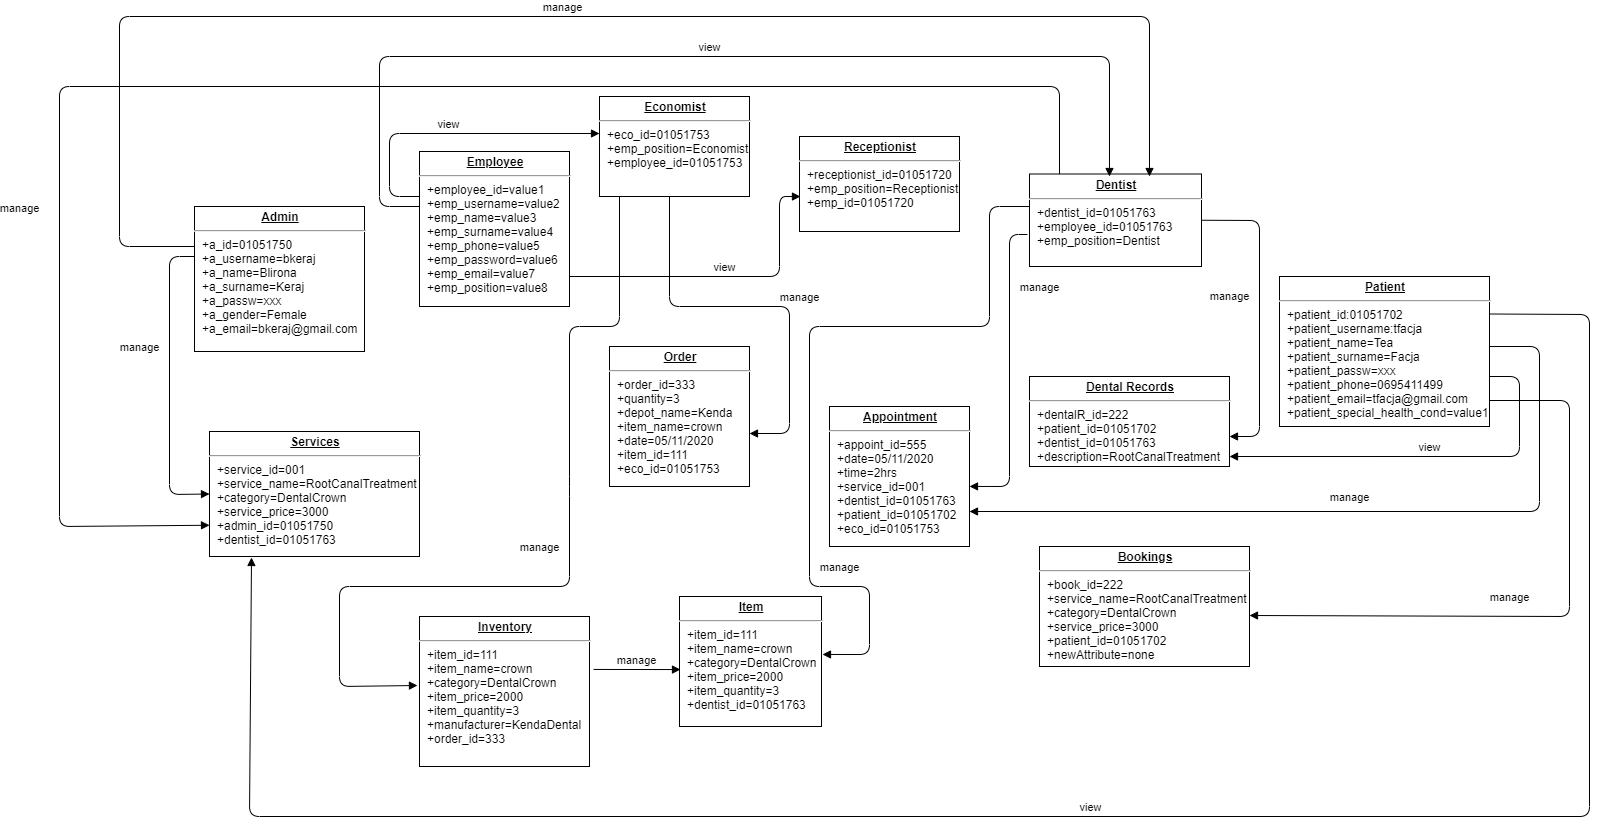

The diagram above was exported from draw.io. Its source (the exported page's mxGraphModel, read from the mxfile embedded in the PNG):
<mxGraphModel dx="2199" dy="467" grid="1" gridSize="10" guides="1" tooltips="1" connect="1" arrows="1" fold="1" page="1" pageScale="1" pageWidth="1100" pageHeight="850" background="#ffffff" math="0" shadow="0">
  <root>
    <mxCell id="0" />
    <mxCell id="1" parent="0" />
    <mxCell id="24794b860abc3c2d-1" value="&lt;p style=&quot;margin: 0px ; margin-top: 4px ; text-align: center ; text-decoration: underline&quot;&gt;&lt;b&gt;Admin&lt;/b&gt;&lt;/p&gt;&lt;hr&gt;&lt;p style=&quot;margin: 0px ; margin-left: 8px&quot;&gt;+a_id=01051750&lt;/p&gt;&lt;p style=&quot;margin: 0px ; margin-left: 8px&quot;&gt;+a_username=bkeraj&lt;/p&gt;&lt;p style=&quot;margin: 0px ; margin-left: 8px&quot;&gt;+a_name=Blirona&lt;/p&gt;&lt;p style=&quot;margin: 0px ; margin-left: 8px&quot;&gt;+a_surname=Keraj&lt;/p&gt;&lt;p style=&quot;margin: 0px ; margin-left: 8px&quot;&gt;+a_passw=xxx&lt;/p&gt;&lt;p style=&quot;margin: 0px ; margin-left: 8px&quot;&gt;+a_gender=Female&lt;/p&gt;&lt;p style=&quot;margin: 0px ; margin-left: 8px&quot;&gt;+a_email=bkeraj@gmail.com&lt;/p&gt;" style="verticalAlign=top;align=left;overflow=fill;fontSize=12;fontFamily=Helvetica;html=1;rounded=0;shadow=0;comic=0;labelBackgroundColor=none;strokeWidth=1" parent="1" vertex="1">
      <mxGeometry x="25" y="220" width="170" height="145" as="geometry" />
    </mxCell>
    <mxCell id="24794b860abc3c2d-16" value="&lt;p style=&quot;margin: 0px ; margin-top: 4px ; text-align: center ; text-decoration: underline&quot;&gt;&lt;b&gt;Services&lt;/b&gt;&lt;/p&gt;&lt;hr&gt;&lt;p style=&quot;margin: 0px ; margin-left: 8px&quot;&gt;+service_id=001&lt;/p&gt;&lt;p style=&quot;margin: 0px ; margin-left: 8px&quot;&gt;+service_name=RootCanalTreatment&lt;/p&gt;&lt;p style=&quot;margin: 0px ; margin-left: 8px&quot;&gt;+category=DentalCrown&lt;/p&gt;&lt;p style=&quot;margin: 0px ; margin-left: 8px&quot;&gt;+service_price=3000&lt;/p&gt;&lt;p style=&quot;margin: 0px ; margin-left: 8px&quot;&gt;+admin_id=01051750&lt;/p&gt;&lt;p style=&quot;margin: 0px ; margin-left: 8px&quot;&gt;+dentist_id=01051763&lt;/p&gt;" style="verticalAlign=top;align=left;overflow=fill;fontSize=12;fontFamily=Helvetica;html=1;rounded=0;shadow=0;comic=0;labelBackgroundColor=none;strokeWidth=1" parent="1" vertex="1">
      <mxGeometry x="40" y="445" width="210" height="125" as="geometry" />
    </mxCell>
    <mxCell id="24794b860abc3c2d-17" value="&lt;p style=&quot;margin: 0px ; margin-top: 4px ; text-align: center ; text-decoration: underline&quot;&gt;&lt;b&gt;Employee&lt;/b&gt;&lt;/p&gt;&lt;hr&gt;&lt;p style=&quot;margin: 0px ; margin-left: 8px&quot;&gt;+employee_id=value1&lt;/p&gt;&lt;p style=&quot;margin: 0px ; margin-left: 8px&quot;&gt;+emp_username=value2&lt;/p&gt;&lt;p style=&quot;margin: 0px ; margin-left: 8px&quot;&gt;+emp_name=value3&lt;/p&gt;&lt;p style=&quot;margin: 0px ; margin-left: 8px&quot;&gt;+emp_surname=value4&lt;/p&gt;&lt;p style=&quot;margin: 0px ; margin-left: 8px&quot;&gt;+emp_phone=value5&lt;/p&gt;&lt;p style=&quot;margin: 0px ; margin-left: 8px&quot;&gt;+emp_password=value6&lt;/p&gt;&lt;p style=&quot;margin: 0px ; margin-left: 8px&quot;&gt;+emp_email=value7&lt;/p&gt;&lt;p style=&quot;margin: 0px ; margin-left: 8px&quot;&gt;+emp_position=value8&lt;/p&gt;" style="verticalAlign=top;align=left;overflow=fill;fontSize=12;fontFamily=Helvetica;html=1;rounded=0;shadow=0;comic=0;labelBackgroundColor=none;strokeWidth=1" parent="1" vertex="1">
      <mxGeometry x="250" y="165" width="150" height="155" as="geometry" />
    </mxCell>
    <mxCell id="24794b860abc3c2d-18" value="&lt;p style=&quot;margin: 0px ; margin-top: 4px ; text-align: center ; text-decoration: underline&quot;&gt;&lt;b&gt;Inventory&lt;/b&gt;&lt;/p&gt;&lt;hr&gt;&lt;p style=&quot;margin: 0px ; margin-left: 8px&quot;&gt;+ite&lt;span&gt;m_id=111&lt;/span&gt;&lt;/p&gt;&lt;p style=&quot;margin: 0px ; margin-left: 8px&quot;&gt;&lt;span&gt;+item_name=crown&lt;/span&gt;&lt;/p&gt;&lt;p style=&quot;margin: 0px ; margin-left: 8px&quot;&gt;+category=DentalCrown&lt;/p&gt;&lt;p style=&quot;margin: 0px ; margin-left: 8px&quot;&gt;+item_price=2000&lt;/p&gt;&lt;p style=&quot;margin: 0px ; margin-left: 8px&quot;&gt;+item_quantity=3&lt;/p&gt;&lt;p style=&quot;margin: 0px ; margin-left: 8px&quot;&gt;+manufacturer=KendaDental&lt;/p&gt;&lt;p style=&quot;margin: 0px ; margin-left: 8px&quot;&gt;+order_id=333&lt;/p&gt;" style="verticalAlign=top;align=left;overflow=fill;fontSize=12;fontFamily=Helvetica;html=1;rounded=0;shadow=0;comic=0;labelBackgroundColor=none;strokeWidth=1" parent="1" vertex="1">
      <mxGeometry x="250" y="630" width="170" height="150" as="geometry" />
    </mxCell>
    <mxCell id="24794b860abc3c2d-19" value="&lt;p style=&quot;margin: 0px ; margin-top: 4px ; text-align: center ; text-decoration: underline&quot;&gt;&lt;b&gt;Economist&lt;/b&gt;&lt;/p&gt;&lt;hr&gt;&lt;p style=&quot;margin: 0px ; margin-left: 8px&quot;&gt;+eco_id=01051753&lt;/p&gt;&lt;p style=&quot;margin: 0px ; margin-left: 8px&quot;&gt;+emp_position=Economist&lt;/p&gt;&lt;p style=&quot;margin: 0px ; margin-left: 8px&quot;&gt;+employee_id=01051753&lt;/p&gt;" style="verticalAlign=top;align=left;overflow=fill;fontSize=12;fontFamily=Helvetica;html=1;rounded=0;shadow=0;comic=0;labelBackgroundColor=none;strokeWidth=1" parent="1" vertex="1">
      <mxGeometry x="430" y="110" width="150" height="100" as="geometry" />
    </mxCell>
    <mxCell id="24794b860abc3c2d-20" value="&lt;p style=&quot;margin: 0px ; margin-top: 4px ; text-align: center ; text-decoration: underline&quot;&gt;&lt;b&gt;Order&lt;/b&gt;&lt;/p&gt;&lt;hr&gt;&lt;p style=&quot;margin: 0px ; margin-left: 8px&quot;&gt;+order_id=333&lt;/p&gt;&lt;p style=&quot;margin: 0px ; margin-left: 8px&quot;&gt;+quantity=3&lt;/p&gt;&lt;p style=&quot;margin: 0px ; margin-left: 8px&quot;&gt;+depot_name=Kenda&lt;/p&gt;&lt;p style=&quot;margin: 0px ; margin-left: 8px&quot;&gt;+item_name=crown&lt;/p&gt;&lt;p style=&quot;margin: 0px ; margin-left: 8px&quot;&gt;+date=05/11/2020&lt;/p&gt;&lt;p style=&quot;margin: 0px ; margin-left: 8px&quot;&gt;+item_id=111&lt;/p&gt;&lt;p style=&quot;margin: 0px ; margin-left: 8px&quot;&gt;+eco_id=01051753&lt;/p&gt;&lt;p style=&quot;margin: 0px ; margin-left: 8px&quot;&gt;&lt;br&gt;&lt;/p&gt;&lt;p style=&quot;margin: 0px ; margin-left: 8px&quot;&gt;&lt;br&gt;&lt;/p&gt;" style="verticalAlign=top;align=left;overflow=fill;fontSize=12;fontFamily=Helvetica;html=1;rounded=0;shadow=0;comic=0;labelBackgroundColor=none;strokeWidth=1" parent="1" vertex="1">
      <mxGeometry x="440" y="360" width="140" height="140" as="geometry" />
    </mxCell>
    <mxCell id="24794b860abc3c2d-21" value="&lt;p style=&quot;margin: 0px ; margin-top: 4px ; text-align: center ; text-decoration: underline&quot;&gt;&lt;b&gt;Item&lt;/b&gt;&lt;/p&gt;&lt;hr&gt;&lt;p style=&quot;margin: 0px ; margin-left: 8px&quot;&gt;+item_id=111&lt;/p&gt;&lt;p style=&quot;margin: 0px ; margin-left: 8px&quot;&gt;+item_name=crown&lt;/p&gt;&lt;p style=&quot;margin: 0px ; margin-left: 8px&quot;&gt;+category=DentalCrown&lt;/p&gt;&lt;p style=&quot;margin: 0px ; margin-left: 8px&quot;&gt;+item_price=2000&lt;/p&gt;&lt;p style=&quot;margin: 0px ; margin-left: 8px&quot;&gt;+item_quantity=3&lt;/p&gt;&lt;p style=&quot;margin: 0px ; margin-left: 8px&quot;&gt;+dentist_id=01051763&lt;/p&gt;" style="verticalAlign=top;align=left;overflow=fill;fontSize=12;fontFamily=Helvetica;html=1;rounded=0;shadow=0;comic=0;labelBackgroundColor=none;strokeWidth=1" parent="1" vertex="1">
      <mxGeometry x="510" y="610" width="142" height="130" as="geometry" />
    </mxCell>
    <mxCell id="24794b860abc3c2d-23" value="&lt;p style=&quot;margin: 0px ; margin-top: 4px ; text-align: center ; text-decoration: underline&quot;&gt;&lt;b&gt;Receptionist&lt;/b&gt;&lt;/p&gt;&lt;hr&gt;&lt;p style=&quot;margin: 0px ; margin-left: 8px&quot;&gt;+receptionist_id=01051720&lt;/p&gt;&lt;p style=&quot;margin: 0px ; margin-left: 8px&quot;&gt;+emp_position=Receptionist&lt;/p&gt;&lt;p style=&quot;margin: 0px ; margin-left: 8px&quot;&gt;+emp_id=01051720&lt;/p&gt;&lt;p style=&quot;margin: 0px ; margin-left: 8px&quot;&gt;&lt;br&gt;&lt;/p&gt;" style="verticalAlign=top;align=left;overflow=fill;fontSize=12;fontFamily=Helvetica;html=1;rounded=0;shadow=0;comic=0;labelBackgroundColor=none;strokeWidth=1" parent="1" vertex="1">
      <mxGeometry x="630" y="150" width="160" height="95" as="geometry" />
    </mxCell>
    <mxCell id="24794b860abc3c2d-24" value="&lt;p style=&quot;margin: 0px ; margin-top: 4px ; text-align: center ; text-decoration: underline&quot;&gt;&lt;b&gt;Appointment&lt;/b&gt;&lt;/p&gt;&lt;hr&gt;&lt;p style=&quot;margin: 0px ; margin-left: 8px&quot;&gt;+appoint_id=555&lt;/p&gt;&lt;p style=&quot;margin: 0px ; margin-left: 8px&quot;&gt;+date=05/11/2020&lt;/p&gt;&lt;p style=&quot;margin: 0px ; margin-left: 8px&quot;&gt;+time=2hrs&lt;/p&gt;&lt;p style=&quot;margin: 0px ; margin-left: 8px&quot;&gt;+service_id=001&lt;/p&gt;&lt;p style=&quot;margin: 0px ; margin-left: 8px&quot;&gt;+dentist_id=01051763&lt;/p&gt;&lt;p style=&quot;margin: 0px ; margin-left: 8px&quot;&gt;+patient_id=01051702&lt;/p&gt;&lt;p style=&quot;margin: 0px ; margin-left: 8px&quot;&gt;+eco_id=01051753&lt;/p&gt;&lt;p style=&quot;margin: 0px ; margin-left: 8px&quot;&gt;&lt;br&gt;&lt;/p&gt;" style="verticalAlign=top;align=left;overflow=fill;fontSize=12;fontFamily=Helvetica;html=1;rounded=0;shadow=0;comic=0;labelBackgroundColor=none;strokeWidth=1" parent="1" vertex="1">
      <mxGeometry x="660" y="420" width="140" height="140" as="geometry" />
    </mxCell>
    <mxCell id="24794b860abc3c2d-26" value="&lt;p style=&quot;margin: 0px ; margin-top: 4px ; text-align: center ; text-decoration: underline&quot;&gt;&lt;b&gt;Dentist&lt;/b&gt;&lt;/p&gt;&lt;hr&gt;&lt;p style=&quot;margin: 0px ; margin-left: 8px&quot;&gt;+dentist_id=01051763&lt;/p&gt;&lt;p style=&quot;margin: 0px ; margin-left: 8px&quot;&gt;+employee_id=01051763&lt;/p&gt;&lt;p style=&quot;margin: 0px ; margin-left: 8px&quot;&gt;+emp_position=Dentist&lt;/p&gt;" style="verticalAlign=top;align=left;overflow=fill;fontSize=12;fontFamily=Helvetica;html=1;rounded=0;shadow=0;comic=0;labelBackgroundColor=none;strokeWidth=1" parent="1" vertex="1">
      <mxGeometry x="860" y="187.5" width="172" height="92.5" as="geometry" />
    </mxCell>
    <mxCell id="24794b860abc3c2d-27" value="&lt;p style=&quot;margin: 0px ; margin-top: 4px ; text-align: center ; text-decoration: underline&quot;&gt;&lt;b&gt;Dental Records&lt;/b&gt;&lt;/p&gt;&lt;hr&gt;&lt;p style=&quot;margin: 0px ; margin-left: 8px&quot;&gt;+dentalR_id=222&lt;/p&gt;&lt;p style=&quot;margin: 0px ; margin-left: 8px&quot;&gt;+patient_id=01051702&lt;/p&gt;&lt;p style=&quot;margin: 0px ; margin-left: 8px&quot;&gt;+dentist_id=01051763&lt;/p&gt;&lt;p style=&quot;margin: 0px ; margin-left: 8px&quot;&gt;+description=RootCanalTreatment&lt;/p&gt;" style="verticalAlign=top;align=left;overflow=fill;fontSize=12;fontFamily=Helvetica;html=1;rounded=0;shadow=0;comic=0;labelBackgroundColor=none;strokeWidth=1" parent="1" vertex="1">
      <mxGeometry x="860" y="390" width="200" height="90" as="geometry" />
    </mxCell>
    <mxCell id="24794b860abc3c2d-28" value="&lt;p style=&quot;margin: 0px ; margin-top: 4px ; text-align: center ; text-decoration: underline&quot;&gt;&lt;b&gt;Bookings&lt;/b&gt;&lt;/p&gt;&lt;hr&gt;&lt;p style=&quot;margin: 0px ; margin-left: 8px&quot;&gt;+book_id=222&lt;/p&gt;&lt;p style=&quot;margin: 0px ; margin-left: 8px&quot;&gt;+service_name=RootCanalTreatment&lt;/p&gt;&lt;p style=&quot;margin: 0px ; margin-left: 8px&quot;&gt;+category=DentalCrown&lt;/p&gt;&lt;p style=&quot;margin: 0px ; margin-left: 8px&quot;&gt;+service_price=3000&lt;/p&gt;&lt;p style=&quot;margin: 0px ; margin-left: 8px&quot;&gt;+patient_id=01051702&lt;/p&gt;&lt;p style=&quot;margin: 0px ; margin-left: 8px&quot;&gt;+newAttribute=none&lt;/p&gt;" style="verticalAlign=top;align=left;overflow=fill;fontSize=12;fontFamily=Helvetica;html=1;rounded=0;shadow=0;comic=0;labelBackgroundColor=none;strokeWidth=1" parent="1" vertex="1">
      <mxGeometry x="870" y="560" width="210" height="120" as="geometry" />
    </mxCell>
    <mxCell id="24794b860abc3c2d-29" value="&lt;p style=&quot;margin: 0px ; margin-top: 4px ; text-align: center ; text-decoration: underline&quot;&gt;&lt;b&gt;Patient&lt;/b&gt;&lt;/p&gt;&lt;hr&gt;&lt;p style=&quot;margin: 0px ; margin-left: 8px&quot;&gt;+patient_id:01051702&lt;/p&gt;&lt;p style=&quot;margin: 0px ; margin-left: 8px&quot;&gt;+patient_username:tfacja&lt;/p&gt;&lt;p style=&quot;margin: 0px ; margin-left: 8px&quot;&gt;+patient_name=Tea&lt;/p&gt;&lt;p style=&quot;margin: 0px ; margin-left: 8px&quot;&gt;+patient_surname=Facja&lt;/p&gt;&lt;p style=&quot;margin: 0px ; margin-left: 8px&quot;&gt;+patient_passw=xxx&lt;/p&gt;&lt;p style=&quot;margin: 0px ; margin-left: 8px&quot;&gt;+patient_phone=0695411499&lt;/p&gt;&lt;p style=&quot;margin: 0px ; margin-left: 8px&quot;&gt;+patient_email=tfacja@gmail.com&lt;/p&gt;&lt;p style=&quot;margin: 0px ; margin-left: 8px&quot;&gt;+patient_special_health_cond=value1&lt;/p&gt;" style="verticalAlign=top;align=left;overflow=fill;fontSize=12;fontFamily=Helvetica;html=1;rounded=0;shadow=0;comic=0;labelBackgroundColor=none;strokeWidth=1" parent="1" vertex="1">
      <mxGeometry x="1110" y="290" width="210" height="150" as="geometry" />
    </mxCell>
    <mxCell id="2xM4OBtAmlXtgJKTBLCx-12" value="manage" style="html=1;verticalAlign=bottom;endArrow=block;entryX=0;entryY=0.5;entryDx=0;entryDy=0;" edge="1" parent="1" target="24794b860abc3c2d-16">
      <mxGeometry x="-0.1749" y="-30" width="80" relative="1" as="geometry">
        <mxPoint x="25" y="270" as="sourcePoint" />
        <mxPoint y="510" as="targetPoint" />
        <Array as="points">
          <mxPoint y="270" />
          <mxPoint y="508" />
        </Array>
        <mxPoint as="offset" />
      </mxGeometry>
    </mxCell>
    <mxCell id="2xM4OBtAmlXtgJKTBLCx-13" value="manage" style="html=1;verticalAlign=bottom;endArrow=block;" edge="1" parent="1">
      <mxGeometry width="80" relative="1" as="geometry">
        <mxPoint x="25" y="260" as="sourcePoint" />
        <mxPoint x="980" y="190" as="targetPoint" />
        <Array as="points">
          <mxPoint x="-50" y="260" />
          <mxPoint x="-50" y="30" />
          <mxPoint x="980" y="30" />
        </Array>
      </mxGeometry>
    </mxCell>
    <mxCell id="2xM4OBtAmlXtgJKTBLCx-14" value="view" style="html=1;verticalAlign=bottom;endArrow=block;entryX=0.465;entryY=0.027;entryDx=0;entryDy=0;entryPerimeter=0;" edge="1" parent="1" target="24794b860abc3c2d-26">
      <mxGeometry width="80" relative="1" as="geometry">
        <mxPoint x="250" y="220" as="sourcePoint" />
        <mxPoint x="930" y="130" as="targetPoint" />
        <Array as="points">
          <mxPoint x="210" y="220" />
          <mxPoint x="210" y="70" />
          <mxPoint x="940" y="70" />
        </Array>
      </mxGeometry>
    </mxCell>
    <mxCell id="2xM4OBtAmlXtgJKTBLCx-15" value="view" style="html=1;verticalAlign=bottom;endArrow=block;entryX=0;entryY=0.37;entryDx=0;entryDy=0;entryPerimeter=0;" edge="1" parent="1" target="24794b860abc3c2d-19">
      <mxGeometry width="80" relative="1" as="geometry">
        <mxPoint x="250" y="210" as="sourcePoint" />
        <mxPoint x="340" y="130" as="targetPoint" />
        <Array as="points">
          <mxPoint x="220" y="210" />
          <mxPoint x="220" y="147" />
        </Array>
      </mxGeometry>
    </mxCell>
    <mxCell id="2xM4OBtAmlXtgJKTBLCx-16" value="view" style="html=1;verticalAlign=bottom;endArrow=block;entryX=0.006;entryY=0.632;entryDx=0;entryDy=0;entryPerimeter=0;" edge="1" parent="1" target="24794b860abc3c2d-23">
      <mxGeometry width="80" relative="1" as="geometry">
        <mxPoint x="400" y="290" as="sourcePoint" />
        <mxPoint x="610" y="230" as="targetPoint" />
        <Array as="points">
          <mxPoint x="610" y="290" />
          <mxPoint x="610" y="210" />
        </Array>
      </mxGeometry>
    </mxCell>
    <mxCell id="2xM4OBtAmlXtgJKTBLCx-17" value="manage" style="html=1;verticalAlign=bottom;endArrow=block;entryX=-0.012;entryY=0.46;entryDx=0;entryDy=0;entryPerimeter=0;" edge="1" parent="1" target="24794b860abc3c2d-18">
      <mxGeometry x="0.1085" y="-30" width="80" relative="1" as="geometry">
        <mxPoint x="450" y="210" as="sourcePoint" />
        <mxPoint x="220" y="710" as="targetPoint" />
        <Array as="points">
          <mxPoint x="450" y="340" />
          <mxPoint x="400" y="340" />
          <mxPoint x="400" y="500" />
          <mxPoint x="400" y="600" />
          <mxPoint x="170" y="600" />
          <mxPoint x="170" y="700" />
        </Array>
        <mxPoint as="offset" />
      </mxGeometry>
    </mxCell>
    <mxCell id="2xM4OBtAmlXtgJKTBLCx-18" value="manage" style="html=1;verticalAlign=bottom;endArrow=block;" edge="1" parent="1">
      <mxGeometry x="0.1587" y="10" width="80" relative="1" as="geometry">
        <mxPoint x="500" y="210" as="sourcePoint" />
        <mxPoint x="580" y="447" as="targetPoint" />
        <Array as="points">
          <mxPoint x="500" y="320" />
          <mxPoint x="620" y="320" />
          <mxPoint x="620" y="447" />
        </Array>
        <mxPoint as="offset" />
      </mxGeometry>
    </mxCell>
    <mxCell id="2xM4OBtAmlXtgJKTBLCx-20" value="manage" style="html=1;verticalAlign=bottom;endArrow=block;exitX=1.024;exitY=0.353;exitDx=0;exitDy=0;exitPerimeter=0;entryX=0.007;entryY=0.562;entryDx=0;entryDy=0;entryPerimeter=0;" edge="1" parent="1" source="24794b860abc3c2d-18" target="24794b860abc3c2d-21">
      <mxGeometry width="80" relative="1" as="geometry">
        <mxPoint x="530" y="650" as="sourcePoint" />
        <mxPoint x="610" y="650" as="targetPoint" />
      </mxGeometry>
    </mxCell>
    <mxCell id="2xM4OBtAmlXtgJKTBLCx-21" value="manage" style="html=1;verticalAlign=bottom;endArrow=block;entryX=1.007;entryY=0.446;entryDx=0;entryDy=0;entryPerimeter=0;" edge="1" parent="1" target="24794b860abc3c2d-21">
      <mxGeometry x="0.6258" y="10" width="80" relative="1" as="geometry">
        <mxPoint x="860" y="220" as="sourcePoint" />
        <mxPoint x="700" y="710" as="targetPoint" />
        <Array as="points">
          <mxPoint x="820" y="220" />
          <mxPoint x="820" y="340" />
          <mxPoint x="640" y="340" />
          <mxPoint x="640" y="600" />
          <mxPoint x="700" y="600" />
          <mxPoint x="700" y="668" />
        </Array>
        <mxPoint as="offset" />
      </mxGeometry>
    </mxCell>
    <mxCell id="2xM4OBtAmlXtgJKTBLCx-22" value="manage" style="html=1;verticalAlign=bottom;endArrow=block;exitX=-0.012;exitY=0.654;exitDx=0;exitDy=0;exitPerimeter=0;entryX=1;entryY=0.571;entryDx=0;entryDy=0;entryPerimeter=0;" edge="1" parent="1" source="24794b860abc3c2d-26" target="24794b860abc3c2d-24">
      <mxGeometry x="-0.4842" y="30" width="80" relative="1" as="geometry">
        <mxPoint x="600" y="300" as="sourcePoint" />
        <mxPoint x="802" y="470" as="targetPoint" />
        <Array as="points">
          <mxPoint x="840" y="248" />
          <mxPoint x="840" y="500" />
        </Array>
        <mxPoint as="offset" />
      </mxGeometry>
    </mxCell>
    <mxCell id="2xM4OBtAmlXtgJKTBLCx-23" value="manage" style="html=1;verticalAlign=bottom;endArrow=block;entryX=0;entryY=0.75;entryDx=0;entryDy=0;" edge="1" parent="1" target="24794b860abc3c2d-16">
      <mxGeometry x="0.4516" y="-40" width="80" relative="1" as="geometry">
        <mxPoint x="890" y="187.5" as="sourcePoint" />
        <mxPoint x="-20" y="540" as="targetPoint" />
        <Array as="points">
          <mxPoint x="890" y="100" />
          <mxPoint x="-110" y="100" />
          <mxPoint x="-110" y="540" />
        </Array>
        <mxPoint as="offset" />
      </mxGeometry>
    </mxCell>
    <mxCell id="2xM4OBtAmlXtgJKTBLCx-24" value="manage" style="html=1;verticalAlign=bottom;endArrow=block;exitX=1;exitY=0.5;exitDx=0;exitDy=0;" edge="1" parent="1" source="24794b860abc3c2d-26">
      <mxGeometry x="-0.0619" y="-30" width="80" relative="1" as="geometry">
        <mxPoint x="870" y="350" as="sourcePoint" />
        <mxPoint x="1060" y="450" as="targetPoint" />
        <Array as="points">
          <mxPoint x="1090" y="234" />
          <mxPoint x="1090" y="450" />
        </Array>
        <mxPoint as="offset" />
      </mxGeometry>
    </mxCell>
    <mxCell id="2xM4OBtAmlXtgJKTBLCx-25" value="view" style="html=1;verticalAlign=bottom;endArrow=block;exitX=1;exitY=0.25;exitDx=0;exitDy=0;entryX=0.2;entryY=1.008;entryDx=0;entryDy=0;entryPerimeter=0;" edge="1" parent="1" source="24794b860abc3c2d-29" target="24794b860abc3c2d-16">
      <mxGeometry width="80" relative="1" as="geometry">
        <mxPoint x="870" y="440" as="sourcePoint" />
        <mxPoint x="80" y="740" as="targetPoint" />
        <Array as="points">
          <mxPoint x="1420" y="328" />
          <mxPoint x="1420" y="830" />
          <mxPoint x="80" y="830" />
        </Array>
      </mxGeometry>
    </mxCell>
    <mxCell id="2xM4OBtAmlXtgJKTBLCx-27" value="manage" style="html=1;verticalAlign=bottom;endArrow=block;entryX=1;entryY=0.75;entryDx=0;entryDy=0;" edge="1" parent="1" target="24794b860abc3c2d-24">
      <mxGeometry x="0.0318" y="-5" width="80" relative="1" as="geometry">
        <mxPoint x="1320" y="360" as="sourcePoint" />
        <mxPoint x="1240" y="520" as="targetPoint" />
        <Array as="points">
          <mxPoint x="1370" y="360" />
          <mxPoint x="1370" y="525" />
        </Array>
        <mxPoint as="offset" />
      </mxGeometry>
    </mxCell>
    <mxCell id="2xM4OBtAmlXtgJKTBLCx-28" value="view" style="html=1;verticalAlign=bottom;endArrow=block;entryX=1;entryY=0.889;entryDx=0;entryDy=0;entryPerimeter=0;" edge="1" parent="1" target="24794b860abc3c2d-27">
      <mxGeometry width="80" relative="1" as="geometry">
        <mxPoint x="1320" y="390" as="sourcePoint" />
        <mxPoint x="1400" y="390" as="targetPoint" />
        <Array as="points">
          <mxPoint x="1350" y="390" />
          <mxPoint x="1350" y="470" />
        </Array>
      </mxGeometry>
    </mxCell>
    <mxCell id="2xM4OBtAmlXtgJKTBLCx-29" value="manage" style="html=1;verticalAlign=bottom;endArrow=block;" edge="1" parent="1">
      <mxGeometry x="0.1559" y="-10" width="80" relative="1" as="geometry">
        <mxPoint x="1320" y="414" as="sourcePoint" />
        <mxPoint x="1080" y="629" as="targetPoint" />
        <Array as="points">
          <mxPoint x="1400" y="414" />
          <mxPoint x="1400" y="630" />
        </Array>
        <mxPoint as="offset" />
      </mxGeometry>
    </mxCell>
  </root>
</mxGraphModel>